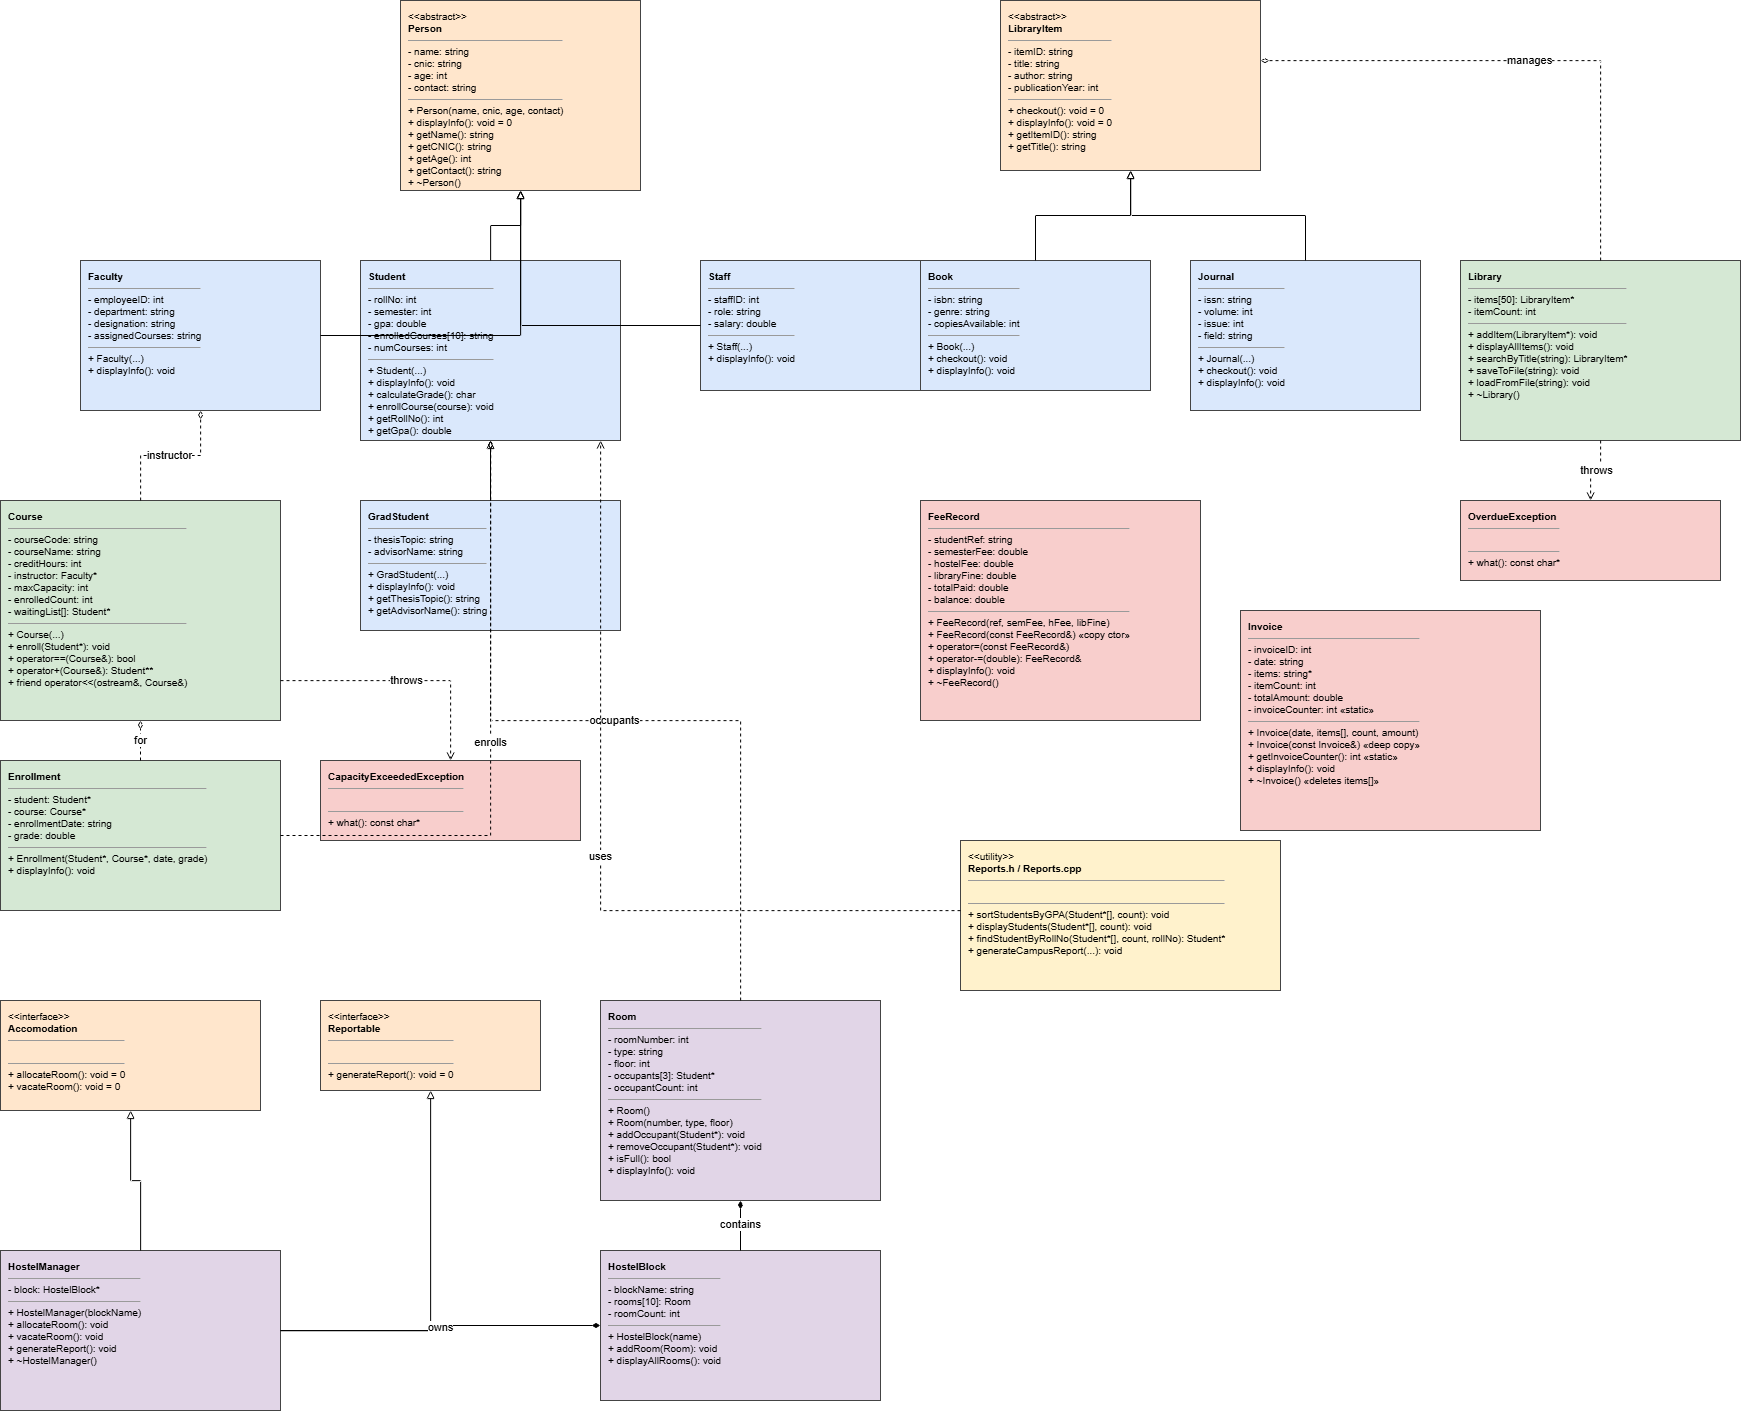

The diagram above was exported from draw.io. Its source (the exported page's mxGraphModel, read from the mxfile embedded in the PNG):
<mxGraphModel dx="2211" dy="1463" grid="1" gridSize="10" guides="1" tooltips="1" connect="1" arrows="1" fold="1" page="1" pageScale="1" pageWidth="1850" pageHeight="1600" math="0" shadow="0">
  <root>
    <mxCell id="0" />
    <mxCell id="1" parent="0" />
    <mxCell id="Person" parent="1" style="rounded=0;whiteSpace=wrap;html=1;align=left;verticalAlign=top;spacingLeft=6;spacingTop=4;fillColor=#FFE6CC;strokeColor=#444444;fontSize=10;" value="&amp;lt;&amp;lt;abstract&amp;gt;&amp;gt;&lt;br&gt;&lt;b&gt;Person&lt;/b&gt;&lt;hr size='1'&gt;- name: string&lt;br&gt;- cnic: string&lt;br&gt;- age: int&lt;br&gt;- contact: string&lt;hr size='1'&gt;+ Person(name, cnic, age, contact)&lt;br&gt;+ displayInfo(): void = 0&lt;br&gt;+ getName(): string&lt;br&gt;+ getCNIC(): string&lt;br&gt;+ getAge(): int&lt;br&gt;+ getContact(): string&lt;br&gt;+ ~Person()" vertex="1">
      <mxGeometry height="190" width="240" x="440" y="40" as="geometry" />
    </mxCell>
    <mxCell id="Student" parent="1" style="rounded=0;whiteSpace=wrap;html=1;align=left;verticalAlign=top;spacingLeft=6;spacingTop=4;fillColor=#DAE8FC;strokeColor=#444444;fontSize=10;" value="&lt;b&gt;Student&lt;/b&gt;&lt;hr size='1'&gt;- rollNo: int&lt;br&gt;- semester: int&lt;br&gt;- gpa: double&lt;br&gt;- enrolledCourses[10]: string&lt;br&gt;- numCourses: int&lt;hr size='1'&gt;+ Student(...)&lt;br&gt;+ displayInfo(): void&lt;br&gt;+ calculateGrade(): char&lt;br&gt;+ enrollCourse(course): void&lt;br&gt;+ getRollNo(): int&lt;br&gt;+ getGpa(): double" vertex="1">
      <mxGeometry height="180" width="260" x="400" y="300" as="geometry" />
    </mxCell>
    <mxCell id="GradStudent" parent="1" style="rounded=0;whiteSpace=wrap;html=1;align=left;verticalAlign=top;spacingLeft=6;spacingTop=4;fillColor=#DAE8FC;strokeColor=#444444;fontSize=10;" value="&lt;b&gt;GradStudent&lt;/b&gt;&lt;hr size='1'&gt;- thesisTopic: string&lt;br&gt;- advisorName: string&lt;hr size='1'&gt;+ GradStudent(...)&lt;br&gt;+ displayInfo(): void&lt;br&gt;+ getThesisTopic(): string&lt;br&gt;+ getAdvisorName(): string" vertex="1">
      <mxGeometry height="130" width="260" x="400" y="540" as="geometry" />
    </mxCell>
    <mxCell id="Faculty" parent="1" style="rounded=0;whiteSpace=wrap;html=1;align=left;verticalAlign=top;spacingLeft=6;spacingTop=4;fillColor=#DAE8FC;strokeColor=#444444;fontSize=10;" value="&lt;b&gt;Faculty&lt;/b&gt;&lt;hr size='1'&gt;- employeeID: int&lt;br&gt;- department: string&lt;br&gt;- designation: string&lt;br&gt;- assignedCourses: string&lt;hr size='1'&gt;+ Faculty(...)&lt;br&gt;+ displayInfo(): void" vertex="1">
      <mxGeometry height="150" width="240" x="120" y="300" as="geometry" />
    </mxCell>
    <mxCell id="Staff" parent="1" style="rounded=0;whiteSpace=wrap;html=1;align=left;verticalAlign=top;spacingLeft=6;spacingTop=4;fillColor=#DAE8FC;strokeColor=#444444;fontSize=10;" value="&lt;b&gt;Staff&lt;/b&gt;&lt;hr size='1'&gt;- staffID: int&lt;br&gt;- role: string&lt;br&gt;- salary: double&lt;hr size='1'&gt;+ Staff(...)&lt;br&gt;+ displayInfo(): void" vertex="1">
      <mxGeometry height="130" width="220" x="740" y="300" as="geometry" />
    </mxCell>
    <mxCell id="Course" parent="1" style="rounded=0;whiteSpace=wrap;html=1;align=left;verticalAlign=top;spacingLeft=6;spacingTop=4;fillColor=#D5E8D4;strokeColor=#444444;fontSize=10;" value="&lt;b&gt;Course&lt;/b&gt;&lt;hr size='1'&gt;- courseCode: string&lt;br&gt;- courseName: string&lt;br&gt;- creditHours: int&lt;br&gt;- instructor: Faculty*&lt;br&gt;- maxCapacity: int&lt;br&gt;- enrolledCount: int&lt;br&gt;- waitingList[]: Student*&lt;hr size='1'&gt;+ Course(...)&lt;br&gt;+ enroll(Student*): void&lt;br&gt;+ operator==(Course&amp;amp;): bool&lt;br&gt;+ operator+(Course&amp;amp;): Student**&lt;br&gt;+ friend operator&amp;lt;&amp;lt;(ostream&amp;amp;, Course&amp;amp;)" vertex="1">
      <mxGeometry height="220" width="280" x="40" y="540" as="geometry" />
    </mxCell>
    <mxCell id="Enrollment" parent="1" style="rounded=0;whiteSpace=wrap;html=1;align=left;verticalAlign=top;spacingLeft=6;spacingTop=4;fillColor=#D5E8D4;strokeColor=#444444;fontSize=10;" value="&lt;b&gt;Enrollment&lt;/b&gt;&lt;hr size='1'&gt;- student: Student*&lt;br&gt;- course: Course*&lt;br&gt;- enrollmentDate: string&lt;br&gt;- grade: double&lt;hr size='1'&gt;+ Enrollment(Student*, Course*, date, grade)&lt;br&gt;+ displayInfo(): void" vertex="1">
      <mxGeometry height="150" width="280" x="40" y="800" as="geometry" />
    </mxCell>
    <mxCell id="CapacityExceededException" parent="1" style="rounded=0;whiteSpace=wrap;html=1;align=left;verticalAlign=top;spacingLeft=6;spacingTop=4;fillColor=#F8CECC;strokeColor=#444444;fontSize=10;" value="&lt;b&gt;CapacityExceededException&lt;/b&gt;&lt;hr size='1'&gt;&amp;nbsp;&lt;hr size='1'&gt;+ what(): const char*" vertex="1">
      <mxGeometry height="80" width="260" x="360" y="800" as="geometry" />
    </mxCell>
    <mxCell id="LibraryItem" parent="1" style="rounded=0;whiteSpace=wrap;html=1;align=left;verticalAlign=top;spacingLeft=6;spacingTop=4;fillColor=#FFE6CC;strokeColor=#444444;fontSize=10;" value="&amp;lt;&amp;lt;abstract&amp;gt;&amp;gt;&lt;br&gt;&lt;b&gt;LibraryItem&lt;/b&gt;&lt;hr size='1'&gt;- itemID: string&lt;br&gt;- title: string&lt;br&gt;- author: string&lt;br&gt;- publicationYear: int&lt;hr size='1'&gt;+ checkout(): void = 0&lt;br&gt;+ displayInfo(): void = 0&lt;br&gt;+ getItemID(): string&lt;br&gt;+ getTitle(): string" vertex="1">
      <mxGeometry height="170" width="260" x="1040" y="40" as="geometry" />
    </mxCell>
    <mxCell id="Book" parent="1" style="rounded=0;whiteSpace=wrap;html=1;align=left;verticalAlign=top;spacingLeft=6;spacingTop=4;fillColor=#DAE8FC;strokeColor=#444444;fontSize=10;" value="&lt;b&gt;Book&lt;/b&gt;&lt;hr size='1'&gt;- isbn: string&lt;br&gt;- genre: string&lt;br&gt;- copiesAvailable: int&lt;hr size='1'&gt;+ Book(...)&lt;br&gt;+ checkout(): void&lt;br&gt;+ displayInfo(): void" vertex="1">
      <mxGeometry height="130" width="230" x="960" y="300" as="geometry" />
    </mxCell>
    <mxCell id="Journal" parent="1" style="rounded=0;whiteSpace=wrap;html=1;align=left;verticalAlign=top;spacingLeft=6;spacingTop=4;fillColor=#DAE8FC;strokeColor=#444444;fontSize=10;" value="&lt;b&gt;Journal&lt;/b&gt;&lt;hr size='1'&gt;- issn: string&lt;br&gt;- volume: int&lt;br&gt;- issue: int&lt;br&gt;- field: string&lt;hr size='1'&gt;+ Journal(...)&lt;br&gt;+ checkout(): void&lt;br&gt;+ displayInfo(): void" vertex="1">
      <mxGeometry height="150" width="230" x="1230" y="300" as="geometry" />
    </mxCell>
    <mxCell id="Library" parent="1" style="rounded=0;whiteSpace=wrap;html=1;align=left;verticalAlign=top;spacingLeft=6;spacingTop=4;fillColor=#D5E8D4;strokeColor=#444444;fontSize=10;" value="&lt;b&gt;Library&lt;/b&gt;&lt;hr size='1'&gt;- items[50]: LibraryItem*&lt;br&gt;- itemCount: int&lt;hr size='1'&gt;+ addItem(LibraryItem*): void&lt;br&gt;+ displayAllItems(): void&lt;br&gt;+ searchByTitle(string): LibraryItem*&lt;br&gt;+ saveToFile(string): void&lt;br&gt;+ loadFromFile(string): void&lt;br&gt;+ ~Library()" vertex="1">
      <mxGeometry height="180" width="280" x="1500" y="300" as="geometry" />
    </mxCell>
    <mxCell id="OverdueException" parent="1" style="rounded=0;whiteSpace=wrap;html=1;align=left;verticalAlign=top;spacingLeft=6;spacingTop=4;fillColor=#F8CECC;strokeColor=#444444;fontSize=10;" value="&lt;b&gt;OverdueException&lt;/b&gt;&lt;hr size='1'&gt;&amp;nbsp;&lt;hr size='1'&gt;+ what(): const char*" vertex="1">
      <mxGeometry height="80" width="260" x="1500" y="540" as="geometry" />
    </mxCell>
    <mxCell id="FeeRecord" parent="1" style="rounded=0;whiteSpace=wrap;html=1;align=left;verticalAlign=top;spacingLeft=6;spacingTop=4;fillColor=#F8CECC;strokeColor=#444444;fontSize=10;" value="&lt;b&gt;FeeRecord&lt;/b&gt;&lt;hr size='1'&gt;- studentRef: string&lt;br&gt;- semesterFee: double&lt;br&gt;- hostelFee: double&lt;br&gt;- libraryFine: double&lt;br&gt;- totalPaid: double&lt;br&gt;- balance: double&lt;hr size='1'&gt;+ FeeRecord(ref, semFee, hFee, libFine)&lt;br&gt;+ FeeRecord(const FeeRecord&amp;amp;) &amp;laquo;copy ctor&amp;raquo;&lt;br&gt;+ operator=(const FeeRecord&amp;amp;)&lt;br&gt;+ operator-=(double): FeeRecord&amp;amp;&lt;br&gt;+ displayInfo(): void&lt;br&gt;+ ~FeeRecord()" vertex="1">
      <mxGeometry height="220" width="280" x="960" y="540" as="geometry" />
    </mxCell>
    <mxCell id="Invoice" parent="1" style="rounded=0;whiteSpace=wrap;html=1;align=left;verticalAlign=top;spacingLeft=6;spacingTop=4;fillColor=#F8CECC;strokeColor=#444444;fontSize=10;" value="&lt;b&gt;Invoice&lt;/b&gt;&lt;hr size='1'&gt;- invoiceID: int&lt;br&gt;- date: string&lt;br&gt;- items: string*&lt;br&gt;- itemCount: int&lt;br&gt;- totalAmount: double&lt;br&gt;- invoiceCounter: int &amp;laquo;static&amp;raquo;&lt;hr size='1'&gt;+ Invoice(date, items[], count, amount)&lt;br&gt;+ Invoice(const Invoice&amp;amp;) &amp;laquo;deep copy&amp;raquo;&lt;br&gt;+ getInvoiceCounter(): int &amp;laquo;static&amp;raquo;&lt;br&gt;+ displayInfo(): void&lt;br&gt;+ ~Invoice() &amp;laquo;deletes items[]&amp;raquo;" vertex="1">
      <mxGeometry height="220" width="300" x="1280" y="650" as="geometry" />
    </mxCell>
    <mxCell id="Accomodation" parent="1" style="rounded=0;whiteSpace=wrap;html=1;align=left;verticalAlign=top;spacingLeft=6;spacingTop=4;fillColor=#FFE6CC;strokeColor=#444444;fontSize=10;" value="&amp;lt;&amp;lt;interface&amp;gt;&amp;gt;&lt;br&gt;&lt;b&gt;Accomodation&lt;/b&gt;&lt;hr size='1'&gt;&amp;nbsp;&lt;hr size='1'&gt;+ allocateRoom(): void = 0&lt;br&gt;+ vacateRoom(): void = 0" vertex="1">
      <mxGeometry height="110" width="260" x="40" y="1040" as="geometry" />
    </mxCell>
    <mxCell id="Reportable" parent="1" style="rounded=0;whiteSpace=wrap;html=1;align=left;verticalAlign=top;spacingLeft=6;spacingTop=4;fillColor=#FFE6CC;strokeColor=#444444;fontSize=10;" value="&amp;lt;&amp;lt;interface&amp;gt;&amp;gt;&lt;br&gt;&lt;b&gt;Reportable&lt;/b&gt;&lt;hr size='1'&gt;&amp;nbsp;&lt;hr size='1'&gt;+ generateReport(): void = 0" vertex="1">
      <mxGeometry height="90" width="220" x="360" y="1040" as="geometry" />
    </mxCell>
    <mxCell id="Room" parent="1" style="rounded=0;whiteSpace=wrap;html=1;align=left;verticalAlign=top;spacingLeft=6;spacingTop=4;fillColor=#E1D5E7;strokeColor=#444444;fontSize=10;" value="&lt;b&gt;Room&lt;/b&gt;&lt;hr size='1'&gt;- roomNumber: int&lt;br&gt;- type: string&lt;br&gt;- floor: int&lt;br&gt;- occupants[3]: Student*&lt;br&gt;- occupantCount: int&lt;hr size='1'&gt;+ Room()&lt;br&gt;+ Room(number, type, floor)&lt;br&gt;+ addOccupant(Student*): void&lt;br&gt;+ removeOccupant(Student*): void&lt;br&gt;+ isFull(): bool&lt;br&gt;+ displayInfo(): void" vertex="1">
      <mxGeometry height="200" width="280" x="640" y="1040" as="geometry" />
    </mxCell>
    <mxCell id="HostelBlock" parent="1" style="rounded=0;whiteSpace=wrap;html=1;align=left;verticalAlign=top;spacingLeft=6;spacingTop=4;fillColor=#E1D5E7;strokeColor=#444444;fontSize=10;" value="&lt;b&gt;HostelBlock&lt;/b&gt;&lt;hr size='1'&gt;- blockName: string&lt;br&gt;- rooms[10]: Room&lt;br&gt;- roomCount: int&lt;hr size='1'&gt;+ HostelBlock(name)&lt;br&gt;+ addRoom(Room): void&lt;br&gt;+ displayAllRooms(): void" vertex="1">
      <mxGeometry height="150" width="280" x="640" y="1290" as="geometry" />
    </mxCell>
    <mxCell id="HostelManager" parent="1" style="rounded=0;whiteSpace=wrap;html=1;align=left;verticalAlign=top;spacingLeft=6;spacingTop=4;fillColor=#E1D5E7;strokeColor=#444444;fontSize=10;" value="&lt;b&gt;HostelManager&lt;/b&gt;&lt;hr size='1'&gt;- block: HostelBlock*&lt;hr size='1'&gt;+ HostelManager(blockName)&lt;br&gt;+ allocateRoom(): void&lt;br&gt;+ vacateRoom(): void&lt;br&gt;+ generateReport(): void&lt;br&gt;+ ~HostelManager()" vertex="1">
      <mxGeometry height="160" width="280" x="40" y="1290" as="geometry" />
    </mxCell>
    <mxCell id="Reports" parent="1" style="rounded=0;whiteSpace=wrap;html=1;align=left;verticalAlign=top;spacingLeft=6;spacingTop=4;fillColor=#FFF2CC;strokeColor=#444444;fontSize=10;" value="&amp;lt;&amp;lt;utility&amp;gt;&amp;gt;&lt;br&gt;&lt;b&gt;Reports.h / Reports.cpp&lt;/b&gt;&lt;hr size='1'&gt;&amp;nbsp;&lt;hr size='1'&gt;+ sortStudentsByGPA(Student*[], count): void&lt;br&gt;+ displayStudents(Student*[], count): void&lt;br&gt;+ findStudentByRollNo(Student*[], count, rollNo): Student*&lt;br&gt;+ generateCampusReport(...): void" vertex="1">
      <mxGeometry height="150" width="320" x="1000" y="880" as="geometry" />
    </mxCell>
    <mxCell id="edge0" edge="1" parent="1" source="Student" style="endArrow=block;endFill=0;html=1;rounded=0;edgeStyle=orthogonalEdgeStyle;" target="Person" value="">
      <mxGeometry relative="1" as="geometry" />
    </mxCell>
    <mxCell id="edge1" edge="1" parent="1" source="GradStudent" style="endArrow=block;endFill=0;html=1;rounded=0;edgeStyle=orthogonalEdgeStyle;" target="Student" value="">
      <mxGeometry relative="1" as="geometry" />
    </mxCell>
    <mxCell id="edge2" edge="1" parent="1" source="Faculty" style="endArrow=block;endFill=0;html=1;rounded=0;edgeStyle=orthogonalEdgeStyle;" target="Person" value="">
      <mxGeometry relative="1" as="geometry" />
    </mxCell>
    <mxCell id="edge3" edge="1" parent="1" source="Staff" style="endArrow=block;endFill=0;html=1;rounded=0;edgeStyle=orthogonalEdgeStyle;" target="Person" value="">
      <mxGeometry relative="1" as="geometry" />
    </mxCell>
    <mxCell id="edge4" edge="1" parent="1" source="Book" style="endArrow=block;endFill=0;html=1;rounded=0;edgeStyle=orthogonalEdgeStyle;" target="LibraryItem" value="">
      <mxGeometry relative="1" as="geometry" />
    </mxCell>
    <mxCell id="edge5" edge="1" parent="1" source="Journal" style="endArrow=block;endFill=0;html=1;rounded=0;edgeStyle=orthogonalEdgeStyle;" target="LibraryItem" value="">
      <mxGeometry relative="1" as="geometry" />
    </mxCell>
    <mxCell id="edge6" edge="1" parent="1" source="HostelManager" style="endArrow=block;endFill=0;html=1;rounded=0;edgeStyle=orthogonalEdgeStyle;" target="Accomodation" value="">
      <mxGeometry relative="1" as="geometry" />
    </mxCell>
    <mxCell id="edge7" edge="1" parent="1" source="HostelManager" style="endArrow=block;endFill=0;html=1;rounded=0;edgeStyle=orthogonalEdgeStyle;" target="Reportable" value="">
      <mxGeometry relative="1" as="geometry" />
    </mxCell>
    <mxCell id="edge8" edge="1" parent="1" source="Course" style="endArrow=diamondThin;endFill=0;html=1;rounded=0;edgeStyle=orthogonalEdgeStyle;dashed=1;" target="Faculty" value="instructor">
      <mxGeometry relative="1" as="geometry" />
    </mxCell>
    <mxCell id="edge9" edge="1" parent="1" source="Enrollment" style="endArrow=diamondThin;endFill=0;html=1;rounded=0;edgeStyle=orthogonalEdgeStyle;dashed=1;" target="Student" value="enrolls">
      <mxGeometry relative="1" as="geometry" />
    </mxCell>
    <mxCell id="edge10" edge="1" parent="1" source="Enrollment" style="endArrow=diamondThin;endFill=0;html=1;rounded=0;edgeStyle=orthogonalEdgeStyle;dashed=1;" target="Course" value="for">
      <mxGeometry relative="1" as="geometry" />
    </mxCell>
    <mxCell id="edge11" edge="1" parent="1" source="Library" style="endArrow=diamondThin;endFill=0;html=1;rounded=0;edgeStyle=orthogonalEdgeStyle;dashed=1;" target="LibraryItem" value="manages">
      <mxGeometry relative="1" as="geometry">
        <Array as="points">
          <mxPoint x="1640" y="100" />
        </Array>
      </mxGeometry>
    </mxCell>
    <mxCell id="edge12" edge="1" parent="1" source="Room" style="endArrow=diamondThin;endFill=0;html=1;rounded=0;edgeStyle=orthogonalEdgeStyle;dashed=1;" target="Student" value="occupants">
      <mxGeometry relative="1" as="geometry" />
    </mxCell>
    <mxCell id="edge13" edge="1" parent="1" source="HostelManager" style="endArrow=diamondThin;endFill=1;html=1;rounded=0;edgeStyle=orthogonalEdgeStyle;" target="HostelBlock" value="owns">
      <mxGeometry relative="1" as="geometry" />
    </mxCell>
    <mxCell id="edge14" edge="1" parent="1" source="HostelBlock" style="endArrow=diamondThin;endFill=1;html=1;rounded=0;edgeStyle=orthogonalEdgeStyle;" target="Room" value="contains">
      <mxGeometry relative="1" as="geometry" />
    </mxCell>
    <mxCell id="edge15" edge="1" parent="1" source="Course" style="endArrow=open;endFill=0;html=1;rounded=0;dashed=1;edgeStyle=orthogonalEdgeStyle;" target="CapacityExceededException" value="throws">
      <mxGeometry relative="1" as="geometry">
        <Array as="points">
          <mxPoint x="490" y="720" />
        </Array>
      </mxGeometry>
    </mxCell>
    <mxCell id="edge16" edge="1" parent="1" source="Library" style="endArrow=open;endFill=0;html=1;rounded=0;dashed=1;edgeStyle=orthogonalEdgeStyle;" target="OverdueException" value="throws">
      <mxGeometry relative="1" as="geometry" />
    </mxCell>
    <mxCell id="edge17" edge="1" parent="1" source="Reports" style="endArrow=open;endFill=0;html=1;rounded=0;dashed=1;edgeStyle=orthogonalEdgeStyle;" target="Student" value="uses">
      <mxGeometry relative="1" as="geometry">
        <Array as="points">
          <mxPoint x="640" y="950" />
        </Array>
      </mxGeometry>
    </mxCell>
  </root>
</mxGraphModel>